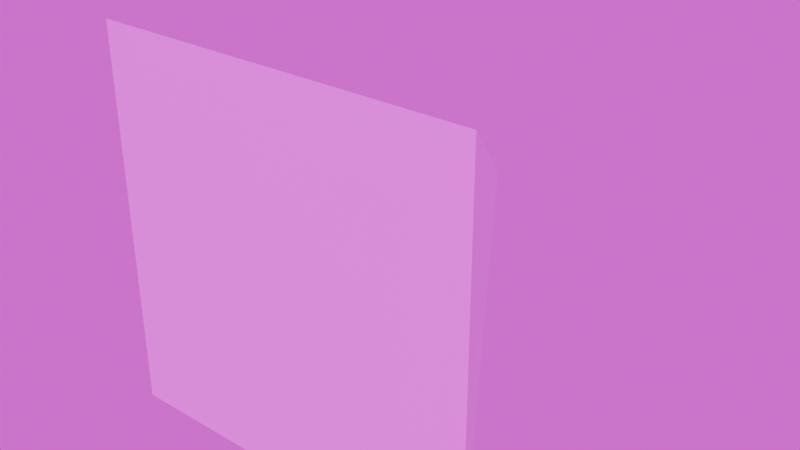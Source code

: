 # Source: MountainsProp.blend  (saved by Blender 5.1.30; exported with 4.5.12 LTS)
import bpy
from mathutils import Matrix  # noqa: F401  (used for matrix-valued properties, if any)

bpy.ops.wm.read_factory_settings(use_empty=True)
scene = bpy.context.scene
scene.name = 'Scene'

# ---- collections
col_collection = bpy.data.collections.new('Collection'); scene.collection.children.link(col_collection)

# ---- images (referenced by path relative to the original .blend; pixels are not part of the script)
import os
ASSET_DIR = os.environ.get("B2B_ASSET_DIR", "")  # directory of the original .blend (textures are referenced by path, not embedded)
HERE = os.path.dirname(os.path.abspath(__file__))  # packed textures are extracted next to this script under _unpacked/

def load_image(name, relpath, width, height, colorspace="sRGB"):
    """Load a texture the original file referenced (path relative to the .blend, or extracted next to this script)."""
    p = next((c for c in (os.path.join(HERE, relpath), os.path.join(ASSET_DIR, relpath)) if relpath and os.path.exists(c)), "")
    if p:
        img = bpy.data.images.load(p, check_existing=True)
        img.name = name
    else:  # same state as the original file: an image datablock whose file is absent (Cycles renders it pink)
        img = bpy.data.images.new(name, width, height)
        img.source = "FILE"
        img.filepath = "//" + (relpath or name)
    img.colorspace_settings.name = colorspace
    return img
img_mountaintexture_png = load_image('MountainTexture.png', 'Textures/MountainTexture.png', 1024, 1024, 'sRGB')

# ---- materials (node trees are filled in below, after node groups)
mat_material = bpy.data.materials.new('Material')

# ---- material node trees
mat_material.use_nodes = True; mat_material.node_tree.nodes.clear()
_N = mat_material.node_tree.nodes; _L = mat_material.node_tree.links
n0 = _N.new('ShaderNodeBsdfPrincipled'); n0.name = 'Principled BSDF'; n0.location = (-200, 100)
n1 = _N.new('ShaderNodeOutputMaterial'); n1.name = 'Material Output'; n1.location = (200, 100)
n2 = _N.new('ShaderNodeTexImage'); n2.name = 'Image Texture'; n2.location = (-490, 80)
n2.image = img_mountaintexture_png
_L.new(n0.outputs[0], n1.inputs[0])
_L.new(n2.outputs[0], n0.inputs[0])
n1.is_active_output = True

# ---- world
world_world = bpy.data.worlds.new('World'); scene.world = world_world
world_world.use_nodes = True; world_world.node_tree.nodes.clear()
_N = world_world.node_tree.nodes; _L = world_world.node_tree.links
n0 = _N.new('ShaderNodeOutputWorld'); n0.name = 'World Output'; n0.location = (200, 100)
n1 = _N.new('ShaderNodeBackground'); n1.name = 'Background'; n1.location = (-200, 100)
n2 = _N.new('ShaderNodeTexImage'); n2.name = 'Image Texture'; n2.location = (-490, 80)
n2.image = img_mountaintexture_png
_L.new(n1.outputs[0], n0.inputs[0])
_L.new(n2.outputs[0], n1.inputs[0])
n0.is_active_output = True
world_world.color = (0.05088, 0.05088, 0.05088)
world_world.sun_shadow_jitter_overblur = 0.0

# ---- meshes
me_cone_001 = bpy.data.meshes.new('Cone.001')
me_cone_001.from_pydata([(-3.988, 0.0, -3.988), (3.988, 0.0, -3.988), (3.988, 2.384e-07, 3.988), (-3.988, 2.384e-07, 3.988), (0.0, 8.0, -2.465e-07)], [], [(0, 4, 1), (1, 4, 2), (0, 1, 2, 3), (2, 4, 3), (3, 4, 0)])
_uv = me_cone_001.uv_layers.new(name='UVMap')
_uv.uv.foreach_set('vector', [0.9979, 0.002515, 0.5049, 0.996, 0.001595, -0.003942, 0.9979, 0.002515, 0.5049, 0.996, 0.001595, -0.003942, 0.9979, 0.002515, 0.5049, 0.996, 0.001595, -0.003942, 0.4946, -0.9974, 0.9979, 0.002515, 0.5049, 0.996, 0.001595, -0.003942, 0.9979, 0.002515, 0.5049, 0.996, 0.001595, -0.003942])
me_cone_001.materials.append(mat_material)
me_cone_001.update()

# ---- objects
ob_cone = bpy.data.objects.new('Cone', me_cone_001)

# ---- transforms, parenting, visibility, modifiers, constraints
ob_cone.location = (0.0, 0.0, 0.0)
ob_cone.scale = (1.0, 0.8, 1.0)

# ---- collection membership
col_collection.objects.link(ob_cone)

# ---- scene / render settings (as saved in the file)
scene.frame_start = 1; scene.frame_end = 250; scene.frame_set(1)
scene.render.engine = 'BLENDER_EEVEE_NEXT'
scene.render.bake_bias = 0.0
scene.render.bake_samples = 0
scene.cycles.sampling_pattern = 'TABULATED_SOBOL'
scene.eevee.use_volume_custom_range = False
bpy.context.view_layer.update()

# ---- added for rendering (the .blend has no active camera and no usable light): camera, sun
cam_auto = bpy.data.cameras.new('AutoCamera')
cam_auto.lens = 50.0
cam_auto.sensor_width = 36.0
cam_auto.clip_end = 1000.0
ob_auto_camera = bpy.data.objects.new('AutoCamera', cam_auto)
scene.collection.objects.link(ob_auto_camera)
ob_auto_camera.location = (11.9994, -11.1992, 9.59949)
ob_auto_camera.rotation_euler = (1.09748, -7.21219e-08, 0.694738)
scene.camera = ob_auto_camera
light_auto_sun = bpy.data.lights.new('AutoSun', 'SUN')
light_auto_sun.energy = 3.0
light_auto_sun.angle = 0.0523599
ob_auto_sun = bpy.data.objects.new('AutoSun', light_auto_sun)
scene.collection.objects.link(ob_auto_sun)
ob_auto_sun.rotation_euler = (0.872665, 0.174533, 0.523599)
bpy.context.view_layer.update()

